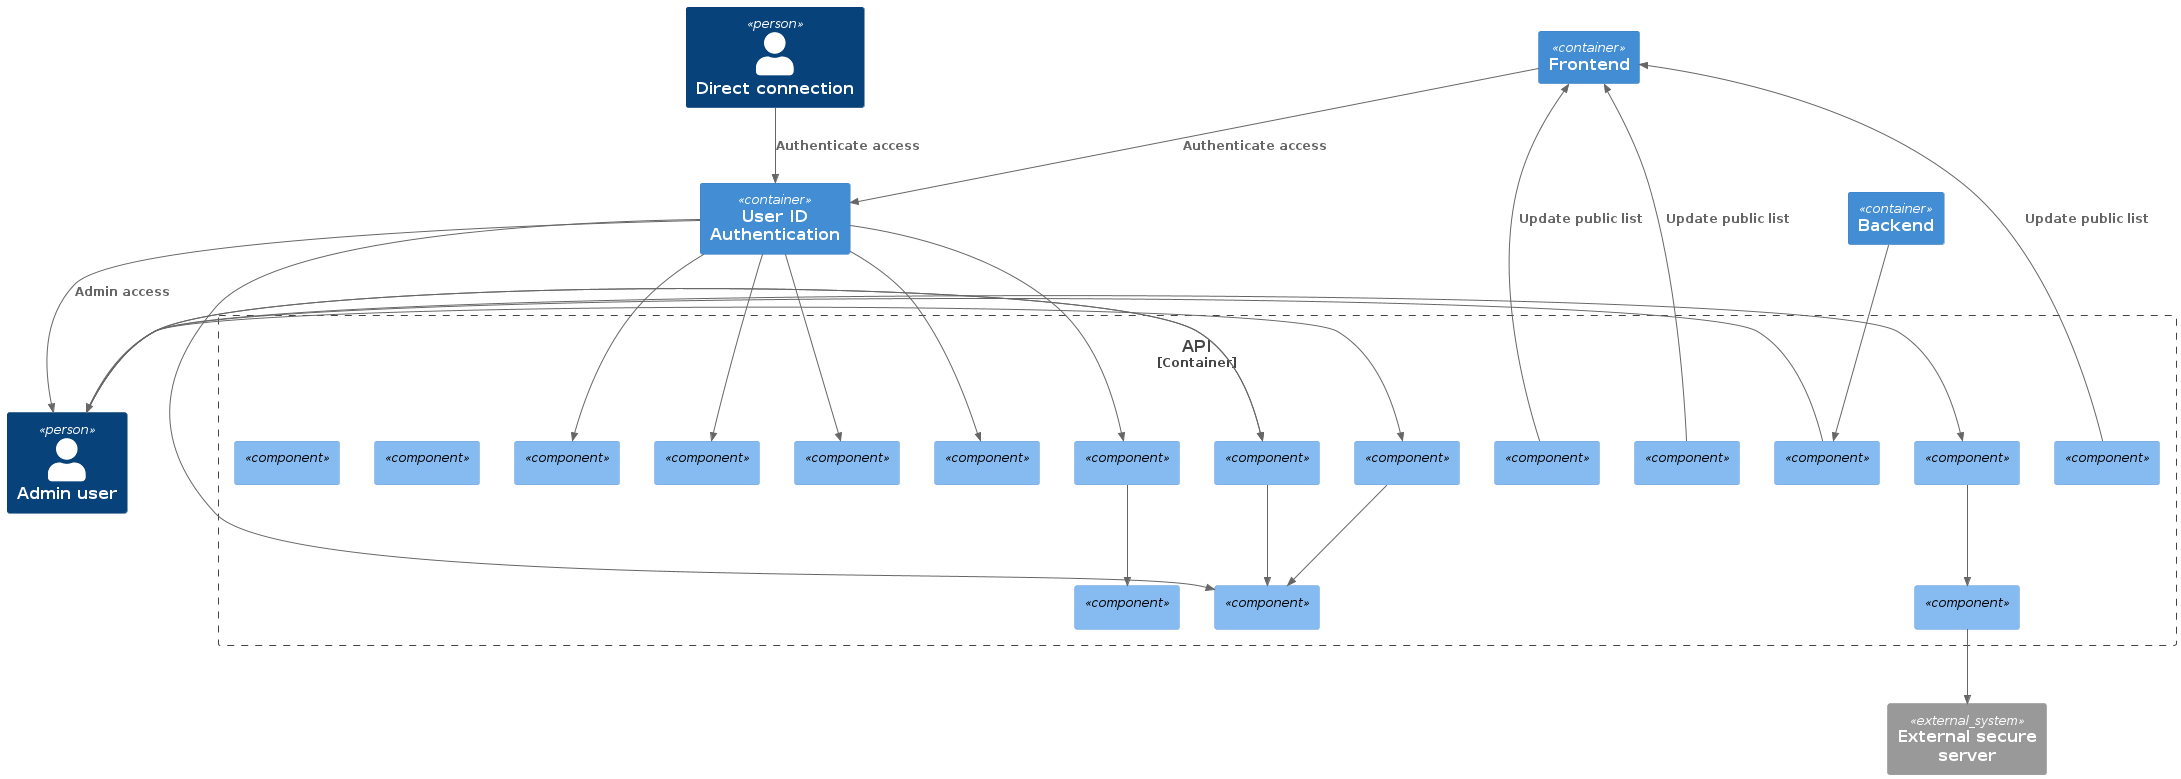

The diagram above was rendered by PlantUML. Its source (embedded in the PNG):
@startuml
!includeurl https://raw.githubusercontent.com/RicardoNiepel/C4-PlantUML/master/C4_Component.puml

' C4 Component diagram for The Seedcase product - API

Person(direct_access, "Direct connection")
Person(admin, "Admin user")
Container(frontend, "Frontend")
Container(backend, "Backend")
Container(uia, "User ID Authentication")
System_Ext(external_server, "External secure server")

Container_Boundary(api, "API") {
  Component(post_update_project, "", "")
  Component(approve_project, "", "")
  Component(get_projects, "", "")

  Component(get_metadata, "", "")
  Component(post_update_metadata, "", "")

  Component(post_update_user, "", "")
  Component(approve_user, "", "")
  Component(assign_user_roles, "", "")

  Component(get_changelog, "", "")
  Component(post_update_changelog, "", "")

  Component(post_update_data_to_db, "", "")
  Component(post_update_data_raw, "", "")
  Component(process_data_raw_to_db, "", "")
  Component(get_data, "", "")
  Component(send_data, "", "")

  Component(qc_general, "", "")
  Component(qc_plugins, "", "")
}

Rel(direct_access, uia, "Authenticate access")
Rel(uia, admin, "Admin access")
Rel(frontend, uia, "Authenticate access")

Rel(get_projects, frontend, "Update public list")
Rel(get_metadata, frontend, "Update public list")
Rel(get_changelog, frontend, "Update public list")

Rel(admin, approve_project, "")
Rel(admin, approve_user, "")
Rel(admin, assign_user_roles, "")
Rel(uia, post_update_user, "")
Rel(approve_user, post_update_user, "")
Rel(assign_user_roles, post_update_user, "")
Rel(admin, assign_user_roles, "")
Rel(backend, get_data, "")
Rel(get_data, admin, "")

Rel(approve_project, send_data, "")
Rel(send_data, external_server, "")

Rel(uia, post_update_project, "")
Rel(uia, post_update_metadata, "")
Rel(uia, post_update_changelog, "")
Rel(uia, post_update_data_to_db, "")
Rel(uia, post_update_data_raw, "")
Rel(post_update_data_raw, process_data_raw_to_db, "")


@enduml